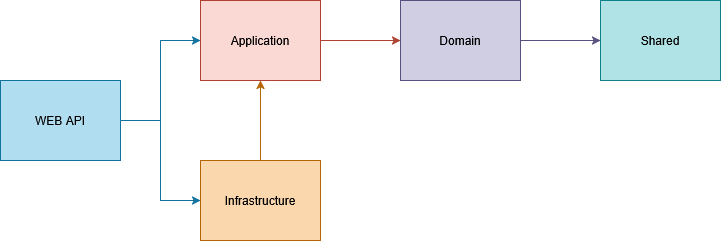

The diagram above was exported from draw.io. Its source (the exported page's mxGraphModel, read from the mxfile embedded in the PNG):
<mxGraphModel dx="1414" dy="751" grid="1" gridSize="10" guides="1" tooltips="1" connect="1" arrows="1" fold="1" page="1" pageScale="1" pageWidth="2000" pageHeight="2000" math="0" shadow="0">
  <root>
    <mxCell id="0" />
    <mxCell id="1" parent="0" />
    <mxCell id="tfVPCuFNVocGj2-BO_lw-7" edge="1" parent="1" source="tfVPCuFNVocGj2-BO_lw-1" style="edgeStyle=orthogonalEdgeStyle;rounded=0;orthogonalLoop=1;jettySize=auto;html=1;entryX=0;entryY=0.5;entryDx=0;entryDy=0;fillColor=#b1ddf0;strokeColor=#10739e;" target="tfVPCuFNVocGj2-BO_lw-2">
      <mxGeometry relative="1" as="geometry" />
    </mxCell>
    <mxCell id="tfVPCuFNVocGj2-BO_lw-8" edge="1" parent="1" source="tfVPCuFNVocGj2-BO_lw-1" style="edgeStyle=orthogonalEdgeStyle;rounded=0;orthogonalLoop=1;jettySize=auto;html=1;entryX=0;entryY=0.5;entryDx=0;entryDy=0;fillColor=#b1ddf0;strokeColor=#10739e;" target="tfVPCuFNVocGj2-BO_lw-5">
      <mxGeometry relative="1" as="geometry" />
    </mxCell>
    <mxCell id="tfVPCuFNVocGj2-BO_lw-1" parent="1" style="rounded=0;whiteSpace=wrap;html=1;fillColor=#b1ddf0;strokeColor=#10739e;" value="WEB API" vertex="1">
      <mxGeometry height="80" width="120" x="40" y="120" as="geometry" />
    </mxCell>
    <mxCell id="tfVPCuFNVocGj2-BO_lw-10" edge="1" parent="1" source="tfVPCuFNVocGj2-BO_lw-2" style="edgeStyle=orthogonalEdgeStyle;rounded=0;orthogonalLoop=1;jettySize=auto;html=1;entryX=0;entryY=0.5;entryDx=0;entryDy=0;fillColor=#fad9d5;strokeColor=#ae4132;" target="tfVPCuFNVocGj2-BO_lw-3">
      <mxGeometry relative="1" as="geometry" />
    </mxCell>
    <mxCell id="tfVPCuFNVocGj2-BO_lw-2" parent="1" style="rounded=0;whiteSpace=wrap;html=1;fillColor=#fad9d5;strokeColor=#ae4132;" value="Application" vertex="1">
      <mxGeometry height="80" width="120" x="240" y="40" as="geometry" />
    </mxCell>
    <mxCell id="tfVPCuFNVocGj2-BO_lw-11" edge="1" parent="1" source="tfVPCuFNVocGj2-BO_lw-3" style="edgeStyle=orthogonalEdgeStyle;rounded=0;orthogonalLoop=1;jettySize=auto;html=1;entryX=0;entryY=0.5;entryDx=0;entryDy=0;fillColor=#d0cee2;strokeColor=#56517e;" target="tfVPCuFNVocGj2-BO_lw-4">
      <mxGeometry relative="1" as="geometry" />
    </mxCell>
    <mxCell id="tfVPCuFNVocGj2-BO_lw-3" parent="1" style="rounded=0;whiteSpace=wrap;html=1;fillColor=#d0cee2;strokeColor=#56517e;" value="Domain" vertex="1">
      <mxGeometry height="80" width="120" x="440" y="40" as="geometry" />
    </mxCell>
    <mxCell id="tfVPCuFNVocGj2-BO_lw-4" parent="1" style="rounded=0;whiteSpace=wrap;html=1;fillColor=#b0e3e6;strokeColor=#0e8088;" value="Shared" vertex="1">
      <mxGeometry height="80" width="120" x="640" y="40" as="geometry" />
    </mxCell>
    <mxCell id="tfVPCuFNVocGj2-BO_lw-9" edge="1" parent="1" source="tfVPCuFNVocGj2-BO_lw-5" style="edgeStyle=orthogonalEdgeStyle;rounded=0;orthogonalLoop=1;jettySize=auto;html=1;exitX=0.5;exitY=0;exitDx=0;exitDy=0;entryX=0.5;entryY=1;entryDx=0;entryDy=0;fillColor=#fad7ac;strokeColor=#b46504;" target="tfVPCuFNVocGj2-BO_lw-2">
      <mxGeometry relative="1" as="geometry" />
    </mxCell>
    <mxCell id="tfVPCuFNVocGj2-BO_lw-5" parent="1" style="rounded=0;whiteSpace=wrap;html=1;fillColor=#fad7ac;strokeColor=#b46504;" value="Infrastructure" vertex="1">
      <mxGeometry height="80" width="120" x="240" y="200" as="geometry" />
    </mxCell>
  </root>
</mxGraphModel>